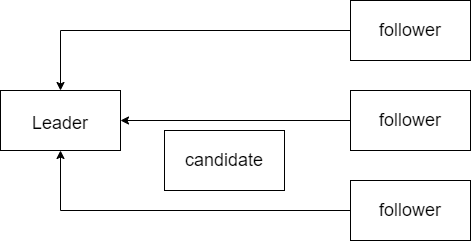

The diagram above was exported from draw.io. Its source (the exported page's mxGraphModel, read from the mxfile embedded in the PNG):
<mxGraphModel dx="1422" dy="761" grid="1" gridSize="10" guides="1" tooltips="1" connect="1" arrows="1" fold="1" page="1" pageScale="1" pageWidth="827" pageHeight="1169" math="0" shadow="0">
  <root>
    <mxCell id="0" />
    <mxCell id="1" parent="0" />
    <mxCell id="i2vs1kRAOM-FqB94nqa9-6" style="edgeStyle=orthogonalEdgeStyle;rounded=0;orthogonalLoop=1;jettySize=auto;html=1;exitX=0;exitY=0.5;exitDx=0;exitDy=0;fontSize=18;" edge="1" parent="1" source="i2vs1kRAOM-FqB94nqa9-2" target="i2vs1kRAOM-FqB94nqa9-1">
      <mxGeometry relative="1" as="geometry" />
    </mxCell>
    <mxCell id="i2vs1kRAOM-FqB94nqa9-2" value="&lt;font style=&quot;font-size: 18px;&quot;&gt;follower&lt;/font&gt;" style="rounded=0;whiteSpace=wrap;html=1;" vertex="1" parent="1">
      <mxGeometry x="480" y="180" width="120" height="60" as="geometry" />
    </mxCell>
    <mxCell id="i2vs1kRAOM-FqB94nqa9-3" value="&lt;font style=&quot;font-size: 18px;&quot;&gt;candidate&lt;/font&gt;" style="rounded=0;whiteSpace=wrap;html=1;" vertex="1" parent="1">
      <mxGeometry x="294" y="310" width="120" height="60" as="geometry" />
    </mxCell>
    <mxCell id="i2vs1kRAOM-FqB94nqa9-13" style="edgeStyle=orthogonalEdgeStyle;rounded=0;orthogonalLoop=1;jettySize=auto;html=1;exitX=0;exitY=0.5;exitDx=0;exitDy=0;entryX=1;entryY=0.5;entryDx=0;entryDy=0;fontSize=18;" edge="1" parent="1" source="i2vs1kRAOM-FqB94nqa9-4" target="i2vs1kRAOM-FqB94nqa9-1">
      <mxGeometry relative="1" as="geometry" />
    </mxCell>
    <mxCell id="i2vs1kRAOM-FqB94nqa9-4" value="follower" style="rounded=0;whiteSpace=wrap;html=1;fontSize=18;" vertex="1" parent="1">
      <mxGeometry x="480" y="270" width="120" height="60" as="geometry" />
    </mxCell>
    <mxCell id="i2vs1kRAOM-FqB94nqa9-8" style="edgeStyle=orthogonalEdgeStyle;rounded=0;orthogonalLoop=1;jettySize=auto;html=1;exitX=0;exitY=0.5;exitDx=0;exitDy=0;entryX=0.5;entryY=1;entryDx=0;entryDy=0;fontSize=18;" edge="1" parent="1" source="i2vs1kRAOM-FqB94nqa9-5" target="i2vs1kRAOM-FqB94nqa9-1">
      <mxGeometry relative="1" as="geometry" />
    </mxCell>
    <mxCell id="i2vs1kRAOM-FqB94nqa9-5" value="follower" style="rounded=0;whiteSpace=wrap;html=1;fontSize=18;" vertex="1" parent="1">
      <mxGeometry x="480" y="360" width="120" height="60" as="geometry" />
    </mxCell>
    <mxCell id="i2vs1kRAOM-FqB94nqa9-1" value="" style="rounded=0;whiteSpace=wrap;html=1;" vertex="1" parent="1">
      <mxGeometry x="130" y="270" width="120" height="60" as="geometry" />
    </mxCell>
    <mxCell id="i2vs1kRAOM-FqB94nqa9-12" value="Leader" style="text;html=1;strokeColor=none;fillColor=none;align=center;verticalAlign=middle;whiteSpace=wrap;rounded=0;fontSize=18;" vertex="1" parent="1">
      <mxGeometry x="160" y="285" width="60" height="35" as="geometry" />
    </mxCell>
  </root>
</mxGraphModel>